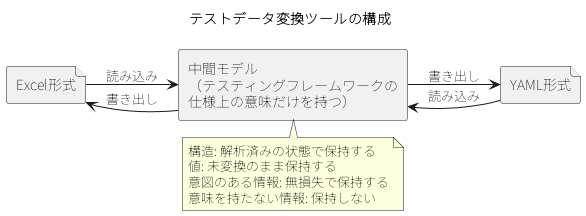

The diagram above was rendered by PlantUML. Its source (embedded in the PNG):
@startuml
!pragma layout smetana
skinparam shadowing false
skinparam defaultFontName "Noto Sans JP"
left to right direction
title テストデータ変換ツールの構成
file "Excel形式" as X
file "YAML形式" as Y
rectangle "中間モデル\n（テスティングフレームワークの\n仕様上の意味だけを持つ）" as M
X --> M : 読み込み
M --> X : 書き出し
Y --> M : 読み込み
M --> Y : 書き出し
note bottom of M
  構造: 解析済みの状態で保持する
  値: 未変換のまま保持する
  意図のある情報: 無損失で保持する
  意味を持たない情報: 保持しない
end note
@enduml